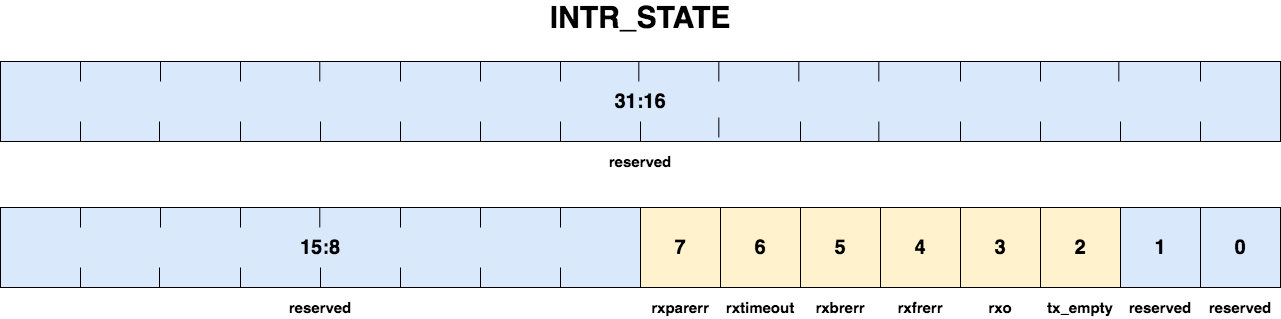

The diagram above was exported from draw.io. Its source (the exported page's mxGraphModel, read from the mxfile embedded in the PNG):
<mxGraphModel dx="2479" dy="910" grid="1" gridSize="10" guides="1" tooltips="1" connect="1" arrows="1" fold="1" page="1" pageScale="1" pageWidth="1169" pageHeight="827" math="0" shadow="0">
  <root>
    <mxCell id="0" />
    <mxCell id="1" parent="0" />
    <mxCell id="eiDfE7iykt6gPZTu0Isk-1" value="" style="rounded=0;whiteSpace=wrap;html=1;" vertex="1" parent="1">
      <mxGeometry x="80" y="400" width="1080" height="80" as="geometry" />
    </mxCell>
    <mxCell id="eiDfE7iykt6gPZTu0Isk-2" value="&lt;font style=&quot;font-size: 15px&quot;&gt;reserved&lt;/font&gt;" style="text;html=1;strokeColor=none;fillColor=none;align=center;verticalAlign=middle;whiteSpace=wrap;rounded=0;fontStyle=1" vertex="1" parent="1">
      <mxGeometry x="1100" y="490" width="40" height="20" as="geometry" />
    </mxCell>
    <mxCell id="eiDfE7iykt6gPZTu0Isk-6" value="&lt;font style=&quot;font-size: 20px&quot;&gt;&lt;b&gt;0&lt;/b&gt;&lt;/font&gt;" style="whiteSpace=wrap;html=1;aspect=fixed;fillColor=#dae8fc;" vertex="1" parent="1">
      <mxGeometry x="1080" y="400" width="80" height="80" as="geometry" />
    </mxCell>
    <mxCell id="eiDfE7iykt6gPZTu0Isk-7" value="&lt;font style=&quot;font-size: 20px&quot;&gt;&lt;b&gt;1&lt;/b&gt;&lt;/font&gt;" style="whiteSpace=wrap;html=1;aspect=fixed;fillColor=#dae8fc;" vertex="1" parent="1">
      <mxGeometry x="1000" y="400" width="80" height="80" as="geometry" />
    </mxCell>
    <mxCell id="eiDfE7iykt6gPZTu0Isk-9" value="&lt;font style=&quot;font-size: 15px&quot;&gt;reserved&lt;/font&gt;" style="text;html=1;strokeColor=none;fillColor=none;align=center;verticalAlign=middle;whiteSpace=wrap;rounded=0;fontStyle=1" vertex="1" parent="1">
      <mxGeometry x="1020" y="490" width="40" height="20" as="geometry" />
    </mxCell>
    <mxCell id="eiDfE7iykt6gPZTu0Isk-10" value="&lt;font style=&quot;font-size: 20px&quot;&gt;&lt;b&gt;2&lt;/b&gt;&lt;/font&gt;" style="whiteSpace=wrap;html=1;aspect=fixed;fillColor=#fff2cc;" vertex="1" parent="1">
      <mxGeometry x="920" y="400" width="80" height="80" as="geometry" />
    </mxCell>
    <mxCell id="eiDfE7iykt6gPZTu0Isk-11" value="&lt;span style=&quot;font-size: 20px&quot;&gt;&lt;b&gt;3&lt;/b&gt;&lt;/span&gt;" style="whiteSpace=wrap;html=1;aspect=fixed;fillColor=#fff2cc;" vertex="1" parent="1">
      <mxGeometry x="840" y="400" width="80" height="80" as="geometry" />
    </mxCell>
    <mxCell id="eiDfE7iykt6gPZTu0Isk-12" value="&lt;span style=&quot;font-size: 20px&quot;&gt;&lt;b&gt;4&lt;/b&gt;&lt;/span&gt;" style="whiteSpace=wrap;html=1;aspect=fixed;fillColor=#fff2cc;" vertex="1" parent="1">
      <mxGeometry x="760" y="400" width="80" height="80" as="geometry" />
    </mxCell>
    <mxCell id="eiDfE7iykt6gPZTu0Isk-13" value="&lt;span style=&quot;font-size: 20px&quot;&gt;&lt;b&gt;5&lt;/b&gt;&lt;/span&gt;" style="whiteSpace=wrap;html=1;aspect=fixed;fillColor=#fff2cc;" vertex="1" parent="1">
      <mxGeometry x="680" y="400" width="80" height="80" as="geometry" />
    </mxCell>
    <mxCell id="eiDfE7iykt6gPZTu0Isk-14" value="&lt;span style=&quot;font-size: 20px&quot;&gt;&lt;b&gt;6&lt;/b&gt;&lt;/span&gt;" style="whiteSpace=wrap;html=1;aspect=fixed;fillColor=#fff2cc;" vertex="1" parent="1">
      <mxGeometry x="600" y="400" width="80" height="80" as="geometry" />
    </mxCell>
    <mxCell id="eiDfE7iykt6gPZTu0Isk-15" value="&lt;span style=&quot;font-size: 20px&quot;&gt;&lt;b&gt;7&lt;/b&gt;&lt;/span&gt;" style="whiteSpace=wrap;html=1;aspect=fixed;fillColor=#fff2cc;" vertex="1" parent="1">
      <mxGeometry x="520" y="400" width="80" height="80" as="geometry" />
    </mxCell>
    <mxCell id="eiDfE7iykt6gPZTu0Isk-16" value="&lt;font style=&quot;font-size: 20px&quot;&gt;&lt;b&gt;15:8&lt;/b&gt;&lt;/font&gt;" style="rounded=0;whiteSpace=wrap;html=1;fillColor=#dae8fc;" vertex="1" parent="1">
      <mxGeometry x="-120" y="400" width="640" height="80" as="geometry" />
    </mxCell>
    <mxCell id="eiDfE7iykt6gPZTu0Isk-17" value="" style="endArrow=none;html=1;" edge="1" parent="1">
      <mxGeometry width="50" height="50" relative="1" as="geometry">
        <mxPoint x="440" y="480" as="sourcePoint" />
        <mxPoint x="440" y="460" as="targetPoint" />
      </mxGeometry>
    </mxCell>
    <mxCell id="eiDfE7iykt6gPZTu0Isk-18" value="" style="endArrow=none;html=1;" edge="1" parent="1">
      <mxGeometry width="50" height="50" relative="1" as="geometry">
        <mxPoint x="360" y="480" as="sourcePoint" />
        <mxPoint x="360" y="460" as="targetPoint" />
      </mxGeometry>
    </mxCell>
    <mxCell id="eiDfE7iykt6gPZTu0Isk-19" value="" style="endArrow=none;html=1;" edge="1" parent="1">
      <mxGeometry width="50" height="50" relative="1" as="geometry">
        <mxPoint x="280" y="480" as="sourcePoint" />
        <mxPoint x="280" y="460" as="targetPoint" />
      </mxGeometry>
    </mxCell>
    <mxCell id="eiDfE7iykt6gPZTu0Isk-20" value="" style="endArrow=none;html=1;" edge="1" parent="1">
      <mxGeometry width="50" height="50" relative="1" as="geometry">
        <mxPoint x="200" y="480" as="sourcePoint" />
        <mxPoint x="200" y="460" as="targetPoint" />
      </mxGeometry>
    </mxCell>
    <mxCell id="eiDfE7iykt6gPZTu0Isk-21" value="" style="endArrow=none;html=1;" edge="1" parent="1">
      <mxGeometry width="50" height="50" relative="1" as="geometry">
        <mxPoint x="120" y="480" as="sourcePoint" />
        <mxPoint x="120" y="460" as="targetPoint" />
      </mxGeometry>
    </mxCell>
    <mxCell id="eiDfE7iykt6gPZTu0Isk-22" value="" style="endArrow=none;html=1;" edge="1" parent="1">
      <mxGeometry width="50" height="50" relative="1" as="geometry">
        <mxPoint x="39" y="480" as="sourcePoint" />
        <mxPoint x="39" y="460" as="targetPoint" />
      </mxGeometry>
    </mxCell>
    <mxCell id="eiDfE7iykt6gPZTu0Isk-23" value="" style="endArrow=none;html=1;" edge="1" parent="1">
      <mxGeometry width="50" height="50" relative="1" as="geometry">
        <mxPoint x="-40" y="480" as="sourcePoint" />
        <mxPoint x="-40" y="460" as="targetPoint" />
      </mxGeometry>
    </mxCell>
    <mxCell id="eiDfE7iykt6gPZTu0Isk-24" value="" style="endArrow=none;html=1;" edge="1" parent="1">
      <mxGeometry width="50" height="50" relative="1" as="geometry">
        <mxPoint x="440" y="420" as="sourcePoint" />
        <mxPoint x="440" y="400" as="targetPoint" />
      </mxGeometry>
    </mxCell>
    <mxCell id="eiDfE7iykt6gPZTu0Isk-25" value="" style="endArrow=none;html=1;" edge="1" parent="1">
      <mxGeometry width="50" height="50" relative="1" as="geometry">
        <mxPoint x="360" y="420" as="sourcePoint" />
        <mxPoint x="360" y="400" as="targetPoint" />
      </mxGeometry>
    </mxCell>
    <mxCell id="eiDfE7iykt6gPZTu0Isk-26" value="" style="endArrow=none;html=1;" edge="1" parent="1">
      <mxGeometry width="50" height="50" relative="1" as="geometry">
        <mxPoint x="280" y="420" as="sourcePoint" />
        <mxPoint x="280" y="400" as="targetPoint" />
      </mxGeometry>
    </mxCell>
    <mxCell id="eiDfE7iykt6gPZTu0Isk-27" value="" style="endArrow=none;html=1;" edge="1" parent="1">
      <mxGeometry width="50" height="50" relative="1" as="geometry">
        <mxPoint x="199.29000000000002" y="420" as="sourcePoint" />
        <mxPoint x="199.29000000000002" y="400" as="targetPoint" />
      </mxGeometry>
    </mxCell>
    <mxCell id="eiDfE7iykt6gPZTu0Isk-28" value="" style="endArrow=none;html=1;" edge="1" parent="1">
      <mxGeometry width="50" height="50" relative="1" as="geometry">
        <mxPoint x="119.99999999999996" y="420" as="sourcePoint" />
        <mxPoint x="119.99999999999996" y="400" as="targetPoint" />
      </mxGeometry>
    </mxCell>
    <mxCell id="eiDfE7iykt6gPZTu0Isk-29" value="" style="endArrow=none;html=1;" edge="1" parent="1">
      <mxGeometry width="50" height="50" relative="1" as="geometry">
        <mxPoint x="40" y="420" as="sourcePoint" />
        <mxPoint x="40" y="400" as="targetPoint" />
      </mxGeometry>
    </mxCell>
    <mxCell id="eiDfE7iykt6gPZTu0Isk-30" value="" style="endArrow=none;html=1;" edge="1" parent="1">
      <mxGeometry width="50" height="50" relative="1" as="geometry">
        <mxPoint x="-40" y="420" as="sourcePoint" />
        <mxPoint x="-40" y="400" as="targetPoint" />
      </mxGeometry>
    </mxCell>
    <mxCell id="eiDfE7iykt6gPZTu0Isk-31" value="&lt;font style=&quot;font-size: 15px&quot;&gt;tx_empty&lt;/font&gt;" style="text;html=1;strokeColor=none;fillColor=none;align=center;verticalAlign=middle;whiteSpace=wrap;rounded=0;fontStyle=1" vertex="1" parent="1">
      <mxGeometry x="940" y="490" width="40" height="20" as="geometry" />
    </mxCell>
    <mxCell id="eiDfE7iykt6gPZTu0Isk-32" value="&lt;font style=&quot;font-size: 15px&quot;&gt;rxo&lt;/font&gt;" style="text;html=1;strokeColor=none;fillColor=none;align=center;verticalAlign=middle;whiteSpace=wrap;rounded=0;fontStyle=1" vertex="1" parent="1">
      <mxGeometry x="860" y="490" width="40" height="20" as="geometry" />
    </mxCell>
    <mxCell id="eiDfE7iykt6gPZTu0Isk-33" value="&lt;font style=&quot;font-size: 15px&quot;&gt;rxfrerr&lt;/font&gt;" style="text;html=1;strokeColor=none;fillColor=none;align=center;verticalAlign=middle;whiteSpace=wrap;rounded=0;fontStyle=1" vertex="1" parent="1">
      <mxGeometry x="780" y="490" width="40" height="20" as="geometry" />
    </mxCell>
    <mxCell id="eiDfE7iykt6gPZTu0Isk-34" value="&lt;font style=&quot;font-size: 15px&quot;&gt;rxbrerr&lt;/font&gt;" style="text;html=1;strokeColor=none;fillColor=none;align=center;verticalAlign=middle;whiteSpace=wrap;rounded=0;fontStyle=1" vertex="1" parent="1">
      <mxGeometry x="700" y="490" width="40" height="20" as="geometry" />
    </mxCell>
    <mxCell id="eiDfE7iykt6gPZTu0Isk-35" value="&lt;font style=&quot;font-size: 15px&quot;&gt;rxtimeout&lt;/font&gt;" style="text;html=1;strokeColor=none;fillColor=none;align=center;verticalAlign=middle;whiteSpace=wrap;rounded=0;fontStyle=1" vertex="1" parent="1">
      <mxGeometry x="620" y="490" width="40" height="20" as="geometry" />
    </mxCell>
    <mxCell id="eiDfE7iykt6gPZTu0Isk-36" value="&lt;font style=&quot;font-size: 15px&quot;&gt;rxparerr&lt;/font&gt;" style="text;html=1;strokeColor=none;fillColor=none;align=center;verticalAlign=middle;whiteSpace=wrap;rounded=0;fontStyle=1" vertex="1" parent="1">
      <mxGeometry x="540" y="490" width="40" height="20" as="geometry" />
    </mxCell>
    <mxCell id="eiDfE7iykt6gPZTu0Isk-37" value="&lt;font style=&quot;font-size: 15px&quot;&gt;reserved&lt;/font&gt;" style="text;html=1;strokeColor=none;fillColor=none;align=center;verticalAlign=middle;whiteSpace=wrap;rounded=0;fontStyle=1" vertex="1" parent="1">
      <mxGeometry x="180" y="490" width="40" height="20" as="geometry" />
    </mxCell>
    <mxCell id="eiDfE7iykt6gPZTu0Isk-39" value="" style="rounded=0;whiteSpace=wrap;html=1;" vertex="1" parent="1">
      <mxGeometry x="80" y="254" width="1080" height="80" as="geometry" />
    </mxCell>
    <mxCell id="eiDfE7iykt6gPZTu0Isk-50" value="&lt;font style=&quot;font-size: 20px&quot;&gt;&lt;b&gt;31:16&lt;/b&gt;&lt;/font&gt;" style="rounded=0;whiteSpace=wrap;html=1;fillColor=#dae8fc;" vertex="1" parent="1">
      <mxGeometry x="-120" y="254" width="1280" height="80" as="geometry" />
    </mxCell>
    <mxCell id="eiDfE7iykt6gPZTu0Isk-51" value="" style="endArrow=none;html=1;" edge="1" parent="1">
      <mxGeometry width="50" height="50" relative="1" as="geometry">
        <mxPoint x="440" y="334" as="sourcePoint" />
        <mxPoint x="440" y="314" as="targetPoint" />
      </mxGeometry>
    </mxCell>
    <mxCell id="eiDfE7iykt6gPZTu0Isk-52" value="" style="endArrow=none;html=1;" edge="1" parent="1">
      <mxGeometry width="50" height="50" relative="1" as="geometry">
        <mxPoint x="360" y="334" as="sourcePoint" />
        <mxPoint x="360" y="314" as="targetPoint" />
      </mxGeometry>
    </mxCell>
    <mxCell id="eiDfE7iykt6gPZTu0Isk-53" value="" style="endArrow=none;html=1;" edge="1" parent="1">
      <mxGeometry width="50" height="50" relative="1" as="geometry">
        <mxPoint x="280" y="334" as="sourcePoint" />
        <mxPoint x="280" y="314" as="targetPoint" />
      </mxGeometry>
    </mxCell>
    <mxCell id="eiDfE7iykt6gPZTu0Isk-54" value="" style="endArrow=none;html=1;" edge="1" parent="1">
      <mxGeometry width="50" height="50" relative="1" as="geometry">
        <mxPoint x="200" y="334" as="sourcePoint" />
        <mxPoint x="200" y="314" as="targetPoint" />
      </mxGeometry>
    </mxCell>
    <mxCell id="eiDfE7iykt6gPZTu0Isk-55" value="" style="endArrow=none;html=1;" edge="1" parent="1">
      <mxGeometry width="50" height="50" relative="1" as="geometry">
        <mxPoint x="120" y="334" as="sourcePoint" />
        <mxPoint x="120" y="314" as="targetPoint" />
      </mxGeometry>
    </mxCell>
    <mxCell id="eiDfE7iykt6gPZTu0Isk-56" value="" style="endArrow=none;html=1;" edge="1" parent="1">
      <mxGeometry width="50" height="50" relative="1" as="geometry">
        <mxPoint x="39" y="334" as="sourcePoint" />
        <mxPoint x="39" y="314" as="targetPoint" />
      </mxGeometry>
    </mxCell>
    <mxCell id="eiDfE7iykt6gPZTu0Isk-57" value="" style="endArrow=none;html=1;" edge="1" parent="1">
      <mxGeometry width="50" height="50" relative="1" as="geometry">
        <mxPoint x="-40" y="334" as="sourcePoint" />
        <mxPoint x="-40" y="314" as="targetPoint" />
      </mxGeometry>
    </mxCell>
    <mxCell id="eiDfE7iykt6gPZTu0Isk-58" value="" style="endArrow=none;html=1;" edge="1" parent="1">
      <mxGeometry width="50" height="50" relative="1" as="geometry">
        <mxPoint x="440" y="274" as="sourcePoint" />
        <mxPoint x="440" y="254" as="targetPoint" />
      </mxGeometry>
    </mxCell>
    <mxCell id="eiDfE7iykt6gPZTu0Isk-59" value="" style="endArrow=none;html=1;" edge="1" parent="1">
      <mxGeometry width="50" height="50" relative="1" as="geometry">
        <mxPoint x="360" y="274" as="sourcePoint" />
        <mxPoint x="360" y="254" as="targetPoint" />
      </mxGeometry>
    </mxCell>
    <mxCell id="eiDfE7iykt6gPZTu0Isk-60" value="" style="endArrow=none;html=1;" edge="1" parent="1">
      <mxGeometry width="50" height="50" relative="1" as="geometry">
        <mxPoint x="280" y="274" as="sourcePoint" />
        <mxPoint x="280" y="254" as="targetPoint" />
      </mxGeometry>
    </mxCell>
    <mxCell id="eiDfE7iykt6gPZTu0Isk-61" value="" style="endArrow=none;html=1;" edge="1" parent="1">
      <mxGeometry width="50" height="50" relative="1" as="geometry">
        <mxPoint x="199.28999999999996" y="274" as="sourcePoint" />
        <mxPoint x="199.28999999999996" y="254" as="targetPoint" />
      </mxGeometry>
    </mxCell>
    <mxCell id="eiDfE7iykt6gPZTu0Isk-62" value="" style="endArrow=none;html=1;" edge="1" parent="1">
      <mxGeometry width="50" height="50" relative="1" as="geometry">
        <mxPoint x="120" y="274" as="sourcePoint" />
        <mxPoint x="120" y="254" as="targetPoint" />
      </mxGeometry>
    </mxCell>
    <mxCell id="eiDfE7iykt6gPZTu0Isk-63" value="" style="endArrow=none;html=1;" edge="1" parent="1">
      <mxGeometry width="50" height="50" relative="1" as="geometry">
        <mxPoint x="40" y="274" as="sourcePoint" />
        <mxPoint x="40" y="254" as="targetPoint" />
      </mxGeometry>
    </mxCell>
    <mxCell id="eiDfE7iykt6gPZTu0Isk-64" value="" style="endArrow=none;html=1;" edge="1" parent="1">
      <mxGeometry width="50" height="50" relative="1" as="geometry">
        <mxPoint x="-40" y="274" as="sourcePoint" />
        <mxPoint x="-40" y="254" as="targetPoint" />
      </mxGeometry>
    </mxCell>
    <mxCell id="eiDfE7iykt6gPZTu0Isk-71" value="&lt;font style=&quot;font-size: 15px&quot;&gt;reserved&lt;/font&gt;" style="text;html=1;strokeColor=none;fillColor=none;align=center;verticalAlign=middle;whiteSpace=wrap;rounded=0;fontStyle=1" vertex="1" parent="1">
      <mxGeometry x="500" y="344" width="40" height="20" as="geometry" />
    </mxCell>
    <mxCell id="eiDfE7iykt6gPZTu0Isk-72" value="" style="endArrow=none;html=1;" edge="1" parent="1">
      <mxGeometry width="50" height="50" relative="1" as="geometry">
        <mxPoint x="518.33" y="274" as="sourcePoint" />
        <mxPoint x="518.33" y="254" as="targetPoint" />
      </mxGeometry>
    </mxCell>
    <mxCell id="eiDfE7iykt6gPZTu0Isk-73" value="" style="endArrow=none;html=1;" edge="1" parent="1">
      <mxGeometry width="50" height="50" relative="1" as="geometry">
        <mxPoint x="598.3299999999999" y="274" as="sourcePoint" />
        <mxPoint x="598.3299999999999" y="254" as="targetPoint" />
      </mxGeometry>
    </mxCell>
    <mxCell id="eiDfE7iykt6gPZTu0Isk-74" value="" style="endArrow=none;html=1;" edge="1" parent="1">
      <mxGeometry width="50" height="50" relative="1" as="geometry">
        <mxPoint x="678.3299999999999" y="274" as="sourcePoint" />
        <mxPoint x="678.3299999999999" y="254" as="targetPoint" />
      </mxGeometry>
    </mxCell>
    <mxCell id="eiDfE7iykt6gPZTu0Isk-75" value="" style="endArrow=none;html=1;" edge="1" parent="1">
      <mxGeometry width="50" height="50" relative="1" as="geometry">
        <mxPoint x="758.3299999999999" y="274" as="sourcePoint" />
        <mxPoint x="758.3299999999999" y="254" as="targetPoint" />
      </mxGeometry>
    </mxCell>
    <mxCell id="eiDfE7iykt6gPZTu0Isk-76" value="" style="endArrow=none;html=1;" edge="1" parent="1">
      <mxGeometry width="50" height="50" relative="1" as="geometry">
        <mxPoint x="839.9999999999999" y="274" as="sourcePoint" />
        <mxPoint x="839.9999999999999" y="254" as="targetPoint" />
      </mxGeometry>
    </mxCell>
    <mxCell id="eiDfE7iykt6gPZTu0Isk-77" value="" style="endArrow=none;html=1;" edge="1" parent="1">
      <mxGeometry width="50" height="50" relative="1" as="geometry">
        <mxPoint x="920" y="274" as="sourcePoint" />
        <mxPoint x="920" y="254" as="targetPoint" />
      </mxGeometry>
    </mxCell>
    <mxCell id="eiDfE7iykt6gPZTu0Isk-78" value="" style="endArrow=none;html=1;" edge="1" parent="1">
      <mxGeometry width="50" height="50" relative="1" as="geometry">
        <mxPoint x="998.33" y="274" as="sourcePoint" />
        <mxPoint x="998.33" y="254" as="targetPoint" />
      </mxGeometry>
    </mxCell>
    <mxCell id="eiDfE7iykt6gPZTu0Isk-79" value="" style="endArrow=none;html=1;" edge="1" parent="1">
      <mxGeometry width="50" height="50" relative="1" as="geometry">
        <mxPoint x="1079.9999999999995" y="274" as="sourcePoint" />
        <mxPoint x="1079.9999999999995" y="254" as="targetPoint" />
      </mxGeometry>
    </mxCell>
    <mxCell id="eiDfE7iykt6gPZTu0Isk-80" value="" style="endArrow=none;html=1;" edge="1" parent="1">
      <mxGeometry width="50" height="50" relative="1" as="geometry">
        <mxPoint x="520" y="334" as="sourcePoint" />
        <mxPoint x="520" y="314" as="targetPoint" />
      </mxGeometry>
    </mxCell>
    <mxCell id="eiDfE7iykt6gPZTu0Isk-81" value="" style="endArrow=none;html=1;" edge="1" parent="1">
      <mxGeometry width="50" height="50" relative="1" as="geometry">
        <mxPoint x="598.33" y="330" as="sourcePoint" />
        <mxPoint x="598.33" y="310" as="targetPoint" />
      </mxGeometry>
    </mxCell>
    <mxCell id="eiDfE7iykt6gPZTu0Isk-82" value="" style="endArrow=none;html=1;" edge="1" parent="1">
      <mxGeometry width="50" height="50" relative="1" as="geometry">
        <mxPoint x="679.9999999999999" y="334" as="sourcePoint" />
        <mxPoint x="679.9999999999999" y="314" as="targetPoint" />
      </mxGeometry>
    </mxCell>
    <mxCell id="eiDfE7iykt6gPZTu0Isk-83" value="" style="endArrow=none;html=1;" edge="1" parent="1">
      <mxGeometry width="50" height="50" relative="1" as="geometry">
        <mxPoint x="758.33" y="334" as="sourcePoint" />
        <mxPoint x="758.33" y="314" as="targetPoint" />
      </mxGeometry>
    </mxCell>
    <mxCell id="eiDfE7iykt6gPZTu0Isk-84" value="" style="endArrow=none;html=1;" edge="1" parent="1">
      <mxGeometry width="50" height="50" relative="1" as="geometry">
        <mxPoint x="839.9999999999999" y="334" as="sourcePoint" />
        <mxPoint x="839.9999999999999" y="314" as="targetPoint" />
      </mxGeometry>
    </mxCell>
    <mxCell id="eiDfE7iykt6gPZTu0Isk-85" value="" style="endArrow=none;html=1;" edge="1" parent="1">
      <mxGeometry width="50" height="50" relative="1" as="geometry">
        <mxPoint x="919.9999999999999" y="334" as="sourcePoint" />
        <mxPoint x="919.9999999999999" y="314" as="targetPoint" />
      </mxGeometry>
    </mxCell>
    <mxCell id="eiDfE7iykt6gPZTu0Isk-86" value="" style="endArrow=none;html=1;" edge="1" parent="1">
      <mxGeometry width="50" height="50" relative="1" as="geometry">
        <mxPoint x="1000" y="334" as="sourcePoint" />
        <mxPoint x="1000" y="314" as="targetPoint" />
      </mxGeometry>
    </mxCell>
    <mxCell id="eiDfE7iykt6gPZTu0Isk-87" value="" style="endArrow=none;html=1;" edge="1" parent="1">
      <mxGeometry width="50" height="50" relative="1" as="geometry">
        <mxPoint x="1080.0000000000005" y="334" as="sourcePoint" />
        <mxPoint x="1080.0000000000005" y="314" as="targetPoint" />
      </mxGeometry>
    </mxCell>
    <mxCell id="eiDfE7iykt6gPZTu0Isk-88" value="&lt;font style=&quot;font-size: 30px&quot;&gt;&lt;b&gt;INTR_STATE&lt;/b&gt;&lt;/font&gt;" style="text;html=1;strokeColor=none;fillColor=none;align=center;verticalAlign=middle;whiteSpace=wrap;rounded=0;" vertex="1" parent="1">
      <mxGeometry x="500" y="200" width="40" height="20" as="geometry" />
    </mxCell>
  </root>
</mxGraphModel>